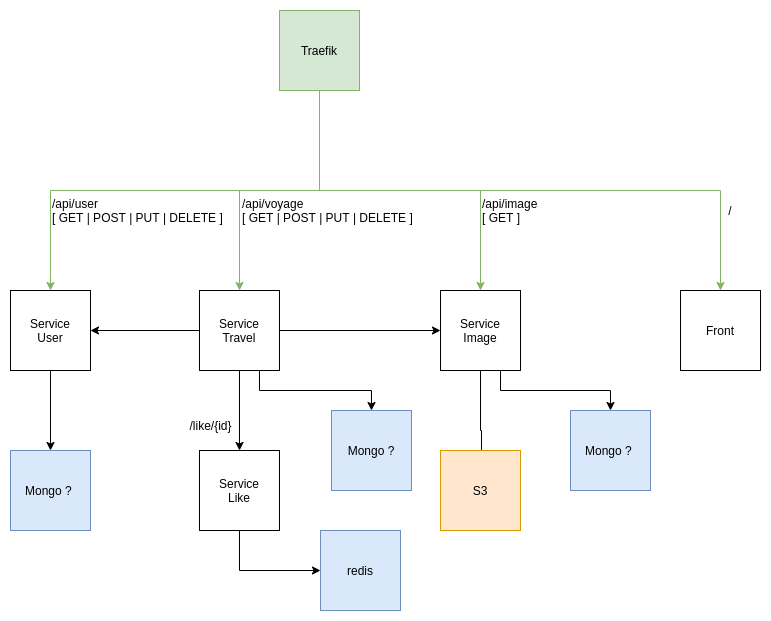

The diagram above was exported from draw.io. Its source (the exported page's mxGraphModel, read from the mxfile embedded in the PNG):
<mxGraphModel dx="598" dy="725" grid="1" gridSize="10" guides="1" tooltips="1" connect="1" arrows="1" fold="1" page="1" pageScale="1" pageWidth="827" pageHeight="1169" math="0" shadow="0">
  <root>
    <mxCell id="0" />
    <mxCell id="1" parent="0" />
    <mxCell id="P9UuvAZSyIVv0IwNESYF-6" style="edgeStyle=orthogonalEdgeStyle;rounded=0;orthogonalLoop=1;jettySize=auto;html=1;exitX=0.5;exitY=1;exitDx=0;exitDy=0;entryX=0.5;entryY=0;entryDx=0;entryDy=0;fillColor=#d5e8d4;strokeColor=#82b366;" edge="1" parent="1" source="P9UuvAZSyIVv0IwNESYF-1" target="P9UuvAZSyIVv0IwNESYF-5">
      <mxGeometry relative="1" as="geometry" />
    </mxCell>
    <mxCell id="P9UuvAZSyIVv0IwNESYF-7" style="edgeStyle=orthogonalEdgeStyle;rounded=0;orthogonalLoop=1;jettySize=auto;html=1;exitX=0.5;exitY=1;exitDx=0;exitDy=0;fillColor=#d5e8d4;strokeColor=#82b366;" edge="1" parent="1" source="P9UuvAZSyIVv0IwNESYF-1" target="P9UuvAZSyIVv0IwNESYF-2">
      <mxGeometry relative="1" as="geometry" />
    </mxCell>
    <mxCell id="P9UuvAZSyIVv0IwNESYF-15" style="edgeStyle=orthogonalEdgeStyle;rounded=0;orthogonalLoop=1;jettySize=auto;html=1;exitX=0.5;exitY=1;exitDx=0;exitDy=0;fillColor=#d5e8d4;strokeColor=#82b366;" edge="1" parent="1" source="P9UuvAZSyIVv0IwNESYF-1" target="P9UuvAZSyIVv0IwNESYF-13">
      <mxGeometry relative="1" as="geometry" />
    </mxCell>
    <mxCell id="P9UuvAZSyIVv0IwNESYF-43" style="edgeStyle=orthogonalEdgeStyle;rounded=0;orthogonalLoop=1;jettySize=auto;html=1;exitX=0.5;exitY=1;exitDx=0;exitDy=0;fillColor=#d5e8d4;strokeColor=#82b366;" edge="1" parent="1" source="P9UuvAZSyIVv0IwNESYF-1" target="P9UuvAZSyIVv0IwNESYF-3">
      <mxGeometry relative="1" as="geometry" />
    </mxCell>
    <mxCell id="P9UuvAZSyIVv0IwNESYF-1" value="Traefik" style="whiteSpace=wrap;html=1;aspect=fixed;fillColor=#d5e8d4;strokeColor=#82b366;" vertex="1" parent="1">
      <mxGeometry x="308" y="160" width="80" height="80" as="geometry" />
    </mxCell>
    <mxCell id="P9UuvAZSyIVv0IwNESYF-17" style="edgeStyle=orthogonalEdgeStyle;rounded=0;orthogonalLoop=1;jettySize=auto;html=1;exitX=0.5;exitY=1;exitDx=0;exitDy=0;entryX=0.5;entryY=0;entryDx=0;entryDy=0;" edge="1" parent="1" source="P9UuvAZSyIVv0IwNESYF-2" target="P9UuvAZSyIVv0IwNESYF-16">
      <mxGeometry relative="1" as="geometry" />
    </mxCell>
    <mxCell id="P9UuvAZSyIVv0IwNESYF-2" value="Service&lt;br&gt;User" style="whiteSpace=wrap;html=1;aspect=fixed;" vertex="1" parent="1">
      <mxGeometry x="39" y="440" width="80" height="80" as="geometry" />
    </mxCell>
    <mxCell id="P9UuvAZSyIVv0IwNESYF-20" style="edgeStyle=orthogonalEdgeStyle;rounded=0;orthogonalLoop=1;jettySize=auto;html=1;exitX=0.5;exitY=1;exitDx=0;exitDy=0;" edge="1" parent="1" source="P9UuvAZSyIVv0IwNESYF-3">
      <mxGeometry relative="1" as="geometry">
        <mxPoint x="510" y="640" as="targetPoint" />
      </mxGeometry>
    </mxCell>
    <mxCell id="P9UuvAZSyIVv0IwNESYF-49" style="edgeStyle=orthogonalEdgeStyle;rounded=0;orthogonalLoop=1;jettySize=auto;html=1;exitX=0.75;exitY=1;exitDx=0;exitDy=0;" edge="1" parent="1" source="P9UuvAZSyIVv0IwNESYF-3" target="P9UuvAZSyIVv0IwNESYF-30">
      <mxGeometry relative="1" as="geometry" />
    </mxCell>
    <mxCell id="P9UuvAZSyIVv0IwNESYF-3" value="Service&lt;br&gt;Image" style="whiteSpace=wrap;html=1;aspect=fixed;" vertex="1" parent="1">
      <mxGeometry x="469" y="440" width="80" height="80" as="geometry" />
    </mxCell>
    <mxCell id="P9UuvAZSyIVv0IwNESYF-23" style="edgeStyle=orthogonalEdgeStyle;rounded=0;orthogonalLoop=1;jettySize=auto;html=1;exitX=0.5;exitY=1;exitDx=0;exitDy=0;" edge="1" parent="1" source="P9UuvAZSyIVv0IwNESYF-4" target="P9UuvAZSyIVv0IwNESYF-22">
      <mxGeometry relative="1" as="geometry" />
    </mxCell>
    <mxCell id="P9UuvAZSyIVv0IwNESYF-4" value="Service&lt;br&gt;Like" style="whiteSpace=wrap;html=1;aspect=fixed;" vertex="1" parent="1">
      <mxGeometry x="228" y="600" width="80" height="80" as="geometry" />
    </mxCell>
    <mxCell id="P9UuvAZSyIVv0IwNESYF-38" style="edgeStyle=orthogonalEdgeStyle;rounded=0;orthogonalLoop=1;jettySize=auto;html=1;exitX=0;exitY=0.5;exitDx=0;exitDy=0;" edge="1" parent="1" source="P9UuvAZSyIVv0IwNESYF-5" target="P9UuvAZSyIVv0IwNESYF-2">
      <mxGeometry relative="1" as="geometry" />
    </mxCell>
    <mxCell id="P9UuvAZSyIVv0IwNESYF-40" style="edgeStyle=orthogonalEdgeStyle;rounded=0;orthogonalLoop=1;jettySize=auto;html=1;exitX=0.5;exitY=1;exitDx=0;exitDy=0;" edge="1" parent="1" source="P9UuvAZSyIVv0IwNESYF-5" target="P9UuvAZSyIVv0IwNESYF-4">
      <mxGeometry relative="1" as="geometry" />
    </mxCell>
    <mxCell id="P9UuvAZSyIVv0IwNESYF-41" style="edgeStyle=orthogonalEdgeStyle;rounded=0;orthogonalLoop=1;jettySize=auto;html=1;exitX=1;exitY=0.5;exitDx=0;exitDy=0;entryX=0;entryY=0.5;entryDx=0;entryDy=0;" edge="1" parent="1" source="P9UuvAZSyIVv0IwNESYF-5" target="P9UuvAZSyIVv0IwNESYF-3">
      <mxGeometry relative="1" as="geometry" />
    </mxCell>
    <mxCell id="P9UuvAZSyIVv0IwNESYF-42" style="edgeStyle=orthogonalEdgeStyle;rounded=0;orthogonalLoop=1;jettySize=auto;html=1;exitX=0.75;exitY=1;exitDx=0;exitDy=0;" edge="1" parent="1" source="P9UuvAZSyIVv0IwNESYF-5" target="P9UuvAZSyIVv0IwNESYF-35">
      <mxGeometry relative="1" as="geometry" />
    </mxCell>
    <mxCell id="P9UuvAZSyIVv0IwNESYF-5" value="Service&lt;br&gt;Travel" style="whiteSpace=wrap;html=1;aspect=fixed;" vertex="1" parent="1">
      <mxGeometry x="228" y="440" width="80" height="80" as="geometry" />
    </mxCell>
    <mxCell id="P9UuvAZSyIVv0IwNESYF-13" value="Front" style="whiteSpace=wrap;html=1;aspect=fixed;" vertex="1" parent="1">
      <mxGeometry x="709" y="440" width="80" height="80" as="geometry" />
    </mxCell>
    <mxCell id="P9UuvAZSyIVv0IwNESYF-16" value="Mongo ?&amp;nbsp;" style="whiteSpace=wrap;html=1;aspect=fixed;fillColor=#dae8fc;strokeColor=#6c8ebf;" vertex="1" parent="1">
      <mxGeometry x="39" y="600" width="80" height="80" as="geometry" />
    </mxCell>
    <mxCell id="P9UuvAZSyIVv0IwNESYF-21" value="S3" style="whiteSpace=wrap;html=1;aspect=fixed;fillColor=#ffe6cc;strokeColor=#d79b00;" vertex="1" parent="1">
      <mxGeometry x="469" y="600" width="80" height="80" as="geometry" />
    </mxCell>
    <mxCell id="P9UuvAZSyIVv0IwNESYF-22" value="redis" style="whiteSpace=wrap;html=1;aspect=fixed;fillColor=#dae8fc;strokeColor=#6c8ebf;" vertex="1" parent="1">
      <mxGeometry x="349" y="680" width="80" height="80" as="geometry" />
    </mxCell>
    <mxCell id="P9UuvAZSyIVv0IwNESYF-26" value="/api/user&lt;br&gt;&lt;span style=&quot;&quot;&gt;[ GET | POST | PUT | DELETE ]&lt;/span&gt;" style="text;html=1;strokeColor=none;fillColor=none;align=left;verticalAlign=middle;whiteSpace=wrap;rounded=0;" vertex="1" parent="1">
      <mxGeometry x="79" y="350" width="190" height="20" as="geometry" />
    </mxCell>
    <mxCell id="P9UuvAZSyIVv0IwNESYF-27" value="/" style="text;html=1;strokeColor=none;fillColor=none;align=center;verticalAlign=middle;whiteSpace=wrap;rounded=0;" vertex="1" parent="1">
      <mxGeometry x="739" y="350" width="40" height="20" as="geometry" />
    </mxCell>
    <mxCell id="P9UuvAZSyIVv0IwNESYF-30" value="Mongo ?&amp;nbsp;" style="whiteSpace=wrap;html=1;aspect=fixed;fillColor=#dae8fc;strokeColor=#6c8ebf;" vertex="1" parent="1">
      <mxGeometry x="599" y="560" width="80" height="80" as="geometry" />
    </mxCell>
    <mxCell id="P9UuvAZSyIVv0IwNESYF-35" value="Mongo ?" style="whiteSpace=wrap;html=1;aspect=fixed;fillColor=#dae8fc;strokeColor=#6c8ebf;" vertex="1" parent="1">
      <mxGeometry x="360" y="560" width="80" height="80" as="geometry" />
    </mxCell>
    <mxCell id="P9UuvAZSyIVv0IwNESYF-36" value="/like/{id}" style="text;html=1;align=center;verticalAlign=middle;resizable=0;points=[];autosize=1;" vertex="1" parent="1">
      <mxGeometry x="209" y="565" width="60" height="20" as="geometry" />
    </mxCell>
    <mxCell id="P9UuvAZSyIVv0IwNESYF-45" value="/api/voyage&lt;br&gt;[ GET | POST | PUT | DELETE ]" style="text;html=1;strokeColor=none;fillColor=none;align=left;verticalAlign=middle;whiteSpace=wrap;rounded=0;" vertex="1" parent="1">
      <mxGeometry x="269" y="340" width="180" height="40" as="geometry" />
    </mxCell>
    <mxCell id="P9UuvAZSyIVv0IwNESYF-46" value="/api/image&amp;nbsp;&lt;br&gt;[ GET ]" style="text;html=1;strokeColor=none;fillColor=none;align=left;verticalAlign=middle;whiteSpace=wrap;rounded=0;" vertex="1" parent="1">
      <mxGeometry x="509" y="345" width="90" height="30" as="geometry" />
    </mxCell>
  </root>
</mxGraphModel>